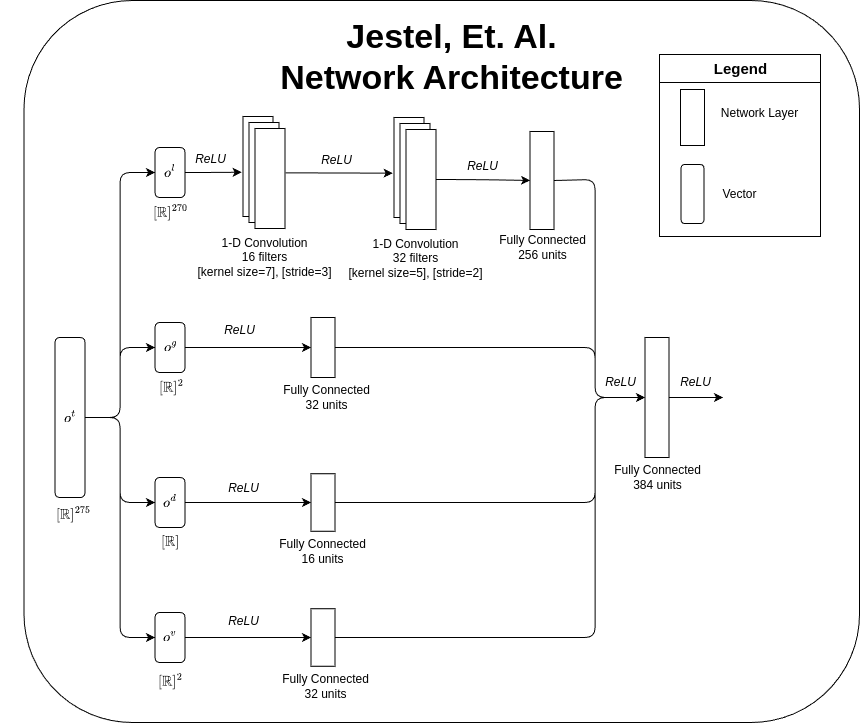

The diagram above was exported from draw.io. Its source (the exported page's mxGraphModel, read from the mxfile embedded in the PNG):
<mxGraphModel dx="1371" dy="1101" grid="0" gridSize="10" guides="1" tooltips="1" connect="1" arrows="1" fold="1" page="1" pageScale="1" pageWidth="1169" pageHeight="827" math="1" shadow="0">
  <root>
    <mxCell id="0" />
    <mxCell id="1" parent="0" />
    <mxCell id="59" value="" style="rounded=1;whiteSpace=wrap;html=1;" parent="1" vertex="1">
      <mxGeometry x="53.5" y="33" width="835.5" height="722" as="geometry" />
    </mxCell>
    <mxCell id="71" value="" style="rounded=0;whiteSpace=wrap;html=1;" parent="1" vertex="1">
      <mxGeometry x="689" y="87" width="161" height="182" as="geometry" />
    </mxCell>
    <mxCell id="77" value="" style="rounded=0;whiteSpace=wrap;html=1;" parent="1" vertex="1">
      <mxGeometry x="689" y="87" width="161" height="28" as="geometry" />
    </mxCell>
    <mxCell id="4" style="edgeStyle=orthogonalEdgeStyle;html=1;entryX=0;entryY=0.5;entryDx=0;entryDy=0;" parent="1" source="2" target="3" edge="1">
      <mxGeometry relative="1" as="geometry" />
    </mxCell>
    <mxCell id="24" style="edgeStyle=orthogonalEdgeStyle;html=1;exitX=1;exitY=0.5;exitDx=0;exitDy=0;entryX=0;entryY=0.5;entryDx=0;entryDy=0;" parent="1" source="2" target="14" edge="1">
      <mxGeometry relative="1" as="geometry" />
    </mxCell>
    <mxCell id="31" style="edgeStyle=orthogonalEdgeStyle;html=1;exitX=1;exitY=0.5;exitDx=0;exitDy=0;entryX=0;entryY=0.5;entryDx=0;entryDy=0;" parent="1" source="2" target="25" edge="1">
      <mxGeometry relative="1" as="geometry" />
    </mxCell>
    <mxCell id="37" style="edgeStyle=orthogonalEdgeStyle;html=1;exitX=1;exitY=0.5;exitDx=0;exitDy=0;entryX=0;entryY=0.5;entryDx=0;entryDy=0;" parent="1" source="2" target="26" edge="1">
      <mxGeometry relative="1" as="geometry" />
    </mxCell>
    <mxCell id="2" value="$$o^t$$" style="rounded=1;whiteSpace=wrap;html=1;" parent="1" vertex="1">
      <mxGeometry x="84.5" y="370" width="30" height="160" as="geometry" />
    </mxCell>
    <mxCell id="11" style="edgeStyle=orthogonalEdgeStyle;curved=1;html=1;entryX=-0.046;entryY=0.557;entryDx=0;entryDy=0;entryPerimeter=0;" parent="1" source="3" target="5" edge="1">
      <mxGeometry relative="1" as="geometry" />
    </mxCell>
    <mxCell id="3" value="$$o^l$$" style="rounded=1;whiteSpace=wrap;html=1;" parent="1" vertex="1">
      <mxGeometry x="184.5" y="180" width="30" height="50" as="geometry" />
    </mxCell>
    <mxCell id="10" value="" style="group" parent="1" vertex="1" connectable="0">
      <mxGeometry x="272.5" y="149" width="42" height="112" as="geometry" />
    </mxCell>
    <mxCell id="5" value="" style="rounded=0;whiteSpace=wrap;html=1;" parent="10" vertex="1">
      <mxGeometry width="30" height="100" as="geometry" />
    </mxCell>
    <mxCell id="7" value="" style="rounded=0;whiteSpace=wrap;html=1;" parent="10" vertex="1">
      <mxGeometry x="6" y="6" width="30" height="100" as="geometry" />
    </mxCell>
    <mxCell id="8" value="" style="rounded=0;whiteSpace=wrap;html=1;" parent="10" vertex="1">
      <mxGeometry x="12" y="12" width="30" height="100" as="geometry" />
    </mxCell>
    <mxCell id="12" value="1-D Convolution&lt;br&gt;16 filters&lt;br&gt;[kernel size=7], [stride=3]" style="text;html=1;align=center;verticalAlign=middle;resizable=0;points=[];autosize=1;strokeColor=none;fillColor=none;" parent="1" vertex="1">
      <mxGeometry x="213.5" y="260" width="160" height="60" as="geometry" />
    </mxCell>
    <mxCell id="30" style="edgeStyle=orthogonalEdgeStyle;curved=1;html=1;entryX=0;entryY=0.5;entryDx=0;entryDy=0;exitX=1;exitY=0.5;exitDx=0;exitDy=0;" parent="1" source="14" target="28" edge="1">
      <mxGeometry relative="1" as="geometry">
        <mxPoint x="284.5" y="380" as="sourcePoint" />
      </mxGeometry>
    </mxCell>
    <mxCell id="14" value="$$o^g$$" style="rounded=1;whiteSpace=wrap;html=1;" parent="1" vertex="1">
      <mxGeometry x="184.5" y="355" width="30" height="50" as="geometry" />
    </mxCell>
    <mxCell id="15" style="edgeStyle=orthogonalEdgeStyle;curved=1;html=1;entryX=-0.046;entryY=0.557;entryDx=0;entryDy=0;entryPerimeter=0;exitX=1.019;exitY=0.444;exitDx=0;exitDy=0;exitPerimeter=0;" parent="1" source="8" target="17" edge="1">
      <mxGeometry relative="1" as="geometry">
        <mxPoint x="413.5" y="205.9999999999999" as="sourcePoint" />
      </mxGeometry>
    </mxCell>
    <mxCell id="16" value="" style="group" parent="1" vertex="1" connectable="0">
      <mxGeometry x="423.5" y="150" width="42" height="112" as="geometry" />
    </mxCell>
    <mxCell id="17" value="" style="rounded=0;whiteSpace=wrap;html=1;" parent="16" vertex="1">
      <mxGeometry width="30" height="100" as="geometry" />
    </mxCell>
    <mxCell id="18" value="" style="rounded=0;whiteSpace=wrap;html=1;" parent="16" vertex="1">
      <mxGeometry x="6" y="6" width="30" height="100" as="geometry" />
    </mxCell>
    <mxCell id="19" value="" style="rounded=0;whiteSpace=wrap;html=1;" parent="16" vertex="1">
      <mxGeometry x="12" y="12" width="30" height="100" as="geometry" />
    </mxCell>
    <mxCell id="20" value="1-D Convolution&lt;br&gt;32 filters&lt;br&gt;[kernel size=5], [stride=2]" style="text;html=1;align=center;verticalAlign=middle;resizable=0;points=[];autosize=1;strokeColor=none;fillColor=none;" parent="1" vertex="1">
      <mxGeometry x="364.5" y="261" width="160" height="60" as="geometry" />
    </mxCell>
    <mxCell id="22" value="Fully Connected&lt;br&gt;256 units" style="text;html=1;align=center;verticalAlign=middle;resizable=0;points=[];autosize=1;strokeColor=none;fillColor=none;" parent="1" vertex="1">
      <mxGeometry x="516.5" y="260" width="110" height="40" as="geometry" />
    </mxCell>
    <mxCell id="23" style="edgeStyle=orthogonalEdgeStyle;curved=1;html=1;entryX=0;entryY=0.5;entryDx=0;entryDy=0;" parent="1" source="19" target="42" edge="1">
      <mxGeometry relative="1" as="geometry">
        <mxPoint x="604.5" y="212" as="targetPoint" />
      </mxGeometry>
    </mxCell>
    <mxCell id="34" style="edgeStyle=orthogonalEdgeStyle;curved=1;html=1;exitX=1;exitY=0.5;exitDx=0;exitDy=0;" parent="1" source="25" target="32" edge="1">
      <mxGeometry relative="1" as="geometry">
        <mxPoint x="284.5" y="535.0285714285715" as="sourcePoint" />
      </mxGeometry>
    </mxCell>
    <mxCell id="25" value="$$o^d$$" style="rounded=1;whiteSpace=wrap;html=1;" parent="1" vertex="1">
      <mxGeometry x="184.5" y="510" width="30" height="50" as="geometry" />
    </mxCell>
    <mxCell id="41" style="edgeStyle=orthogonalEdgeStyle;curved=1;html=1;entryX=0;entryY=0.5;entryDx=0;entryDy=0;exitX=1;exitY=0.5;exitDx=0;exitDy=0;" parent="1" source="26" target="40" edge="1">
      <mxGeometry relative="1" as="geometry">
        <mxPoint x="284.5" y="670" as="sourcePoint" />
      </mxGeometry>
    </mxCell>
    <mxCell id="26" value="$$o^v$$" style="rounded=1;whiteSpace=wrap;html=1;" parent="1" vertex="1">
      <mxGeometry x="184.5" y="645" width="30" height="50" as="geometry" />
    </mxCell>
    <mxCell id="45" style="edgeStyle=orthogonalEdgeStyle;html=1;exitX=1;exitY=0.5;exitDx=0;exitDy=0;entryX=0;entryY=0.5;entryDx=0;entryDy=0;" parent="1" source="28" target="43" edge="1">
      <mxGeometry relative="1" as="geometry">
        <Array as="points">
          <mxPoint x="624.5" y="380" />
          <mxPoint x="624.5" y="430" />
        </Array>
      </mxGeometry>
    </mxCell>
    <mxCell id="28" value="" style="rounded=0;whiteSpace=wrap;html=1;" parent="1" vertex="1">
      <mxGeometry x="340.5" y="350" width="24" height="60" as="geometry" />
    </mxCell>
    <mxCell id="29" value="Fully Connected&lt;br&gt;32 units" style="text;html=1;align=center;verticalAlign=middle;resizable=0;points=[];autosize=1;strokeColor=none;fillColor=none;" parent="1" vertex="1">
      <mxGeometry x="300.5" y="410" width="110" height="40" as="geometry" />
    </mxCell>
    <mxCell id="46" style="edgeStyle=orthogonalEdgeStyle;html=1;entryX=0;entryY=0.5;entryDx=0;entryDy=0;" parent="1" source="32" target="43" edge="1">
      <mxGeometry relative="1" as="geometry">
        <Array as="points">
          <mxPoint x="624.5" y="535" />
          <mxPoint x="624.5" y="430" />
        </Array>
      </mxGeometry>
    </mxCell>
    <mxCell id="32" value="" style="rounded=0;whiteSpace=wrap;html=1;" parent="1" vertex="1">
      <mxGeometry x="340.5" y="506.25" width="24" height="57.5" as="geometry" />
    </mxCell>
    <mxCell id="33" value="Fully Connected&lt;br&gt;16 units" style="text;html=1;align=center;verticalAlign=middle;resizable=0;points=[];autosize=1;strokeColor=none;fillColor=none;" parent="1" vertex="1">
      <mxGeometry x="297.5" y="563.75" width="110" height="40" as="geometry" />
    </mxCell>
    <mxCell id="39" value="Fully Connected&lt;br&gt;32 units" style="text;html=1;align=center;verticalAlign=middle;resizable=0;points=[];autosize=1;strokeColor=none;fillColor=none;" parent="1" vertex="1">
      <mxGeometry x="299.5" y="698.75" width="110" height="40" as="geometry" />
    </mxCell>
    <mxCell id="47" style="edgeStyle=orthogonalEdgeStyle;html=1;entryX=0;entryY=0.5;entryDx=0;entryDy=0;" parent="1" source="40" target="43" edge="1">
      <mxGeometry relative="1" as="geometry">
        <Array as="points">
          <mxPoint x="624.5" y="670" />
          <mxPoint x="624.5" y="430" />
        </Array>
      </mxGeometry>
    </mxCell>
    <mxCell id="40" value="" style="rounded=0;whiteSpace=wrap;html=1;" parent="1" vertex="1">
      <mxGeometry x="340.5" y="641.25" width="24" height="57.5" as="geometry" />
    </mxCell>
    <mxCell id="44" style="edgeStyle=orthogonalEdgeStyle;html=1;exitX=1;exitY=0.5;exitDx=0;exitDy=0;entryX=0;entryY=0.5;entryDx=0;entryDy=0;" parent="1" source="42" target="43" edge="1">
      <mxGeometry relative="1" as="geometry">
        <Array as="points">
          <mxPoint x="624.5" y="212" />
          <mxPoint x="624.5" y="430" />
        </Array>
      </mxGeometry>
    </mxCell>
    <mxCell id="42" value="" style="rounded=0;whiteSpace=wrap;html=1;" parent="1" vertex="1">
      <mxGeometry x="559.5" y="164" width="24" height="98" as="geometry" />
    </mxCell>
    <mxCell id="62" style="edgeStyle=orthogonalEdgeStyle;html=1;exitX=1;exitY=0.5;exitDx=0;exitDy=0;entryX=0;entryY=0.5;entryDx=0;entryDy=0;" parent="1" source="43" edge="1">
      <mxGeometry relative="1" as="geometry">
        <mxPoint x="752.5" y="430" as="targetPoint" />
      </mxGeometry>
    </mxCell>
    <mxCell id="43" value="" style="rounded=0;whiteSpace=wrap;html=1;" parent="1" vertex="1">
      <mxGeometry x="674.5" y="370" width="24" height="120" as="geometry" />
    </mxCell>
    <mxCell id="48" value="Fully Connected&lt;br&gt;384 units" style="text;html=1;align=center;verticalAlign=middle;resizable=0;points=[];autosize=1;strokeColor=none;fillColor=none;" parent="1" vertex="1">
      <mxGeometry x="631.5" y="490" width="110" height="40" as="geometry" />
    </mxCell>
    <mxCell id="49" value="$$[\mathbb{R}]^{270}$$" style="text;html=1;align=center;verticalAlign=middle;resizable=0;points=[];autosize=1;strokeColor=none;fillColor=none;" parent="1" vertex="1">
      <mxGeometry x="124.5" y="230" width="150" height="30" as="geometry" />
    </mxCell>
    <mxCell id="53" value="$$[\mathbb{R}]^{2}$$" style="text;html=1;align=center;verticalAlign=middle;resizable=0;points=[];autosize=1;strokeColor=none;fillColor=none;" parent="1" vertex="1">
      <mxGeometry x="130.5" y="405" width="140" height="30" as="geometry" />
    </mxCell>
    <mxCell id="54" value="$$[\mathbb{R}]$$" style="text;html=1;align=center;verticalAlign=middle;resizable=0;points=[];autosize=1;strokeColor=none;fillColor=none;" parent="1" vertex="1">
      <mxGeometry x="144.5" y="562" width="111" height="26" as="geometry" />
    </mxCell>
    <mxCell id="55" value="$$[\mathbb{R}]^{2}$$" style="text;html=1;align=center;verticalAlign=middle;resizable=0;points=[];autosize=1;strokeColor=none;fillColor=none;" parent="1" vertex="1">
      <mxGeometry x="129.5" y="698.75" width="140" height="30" as="geometry" />
    </mxCell>
    <mxCell id="58" value="$$[\mathbb{R}]^{275}$$" style="text;html=1;align=center;verticalAlign=middle;resizable=0;points=[];autosize=1;strokeColor=none;fillColor=none;" parent="1" vertex="1">
      <mxGeometry x="30.5" y="534" width="145" height="26" as="geometry" />
    </mxCell>
    <mxCell id="63" value="ReLU" style="text;html=1;align=center;verticalAlign=middle;resizable=0;points=[];autosize=1;strokeColor=none;fillColor=none;fontStyle=2" parent="1" vertex="1">
      <mxGeometry x="215.5" y="179" width="49" height="26" as="geometry" />
    </mxCell>
    <mxCell id="64" value="ReLU" style="text;html=1;align=center;verticalAlign=middle;resizable=0;points=[];autosize=1;strokeColor=none;fillColor=none;fontStyle=2" parent="1" vertex="1">
      <mxGeometry x="341.5" y="180" width="49" height="26" as="geometry" />
    </mxCell>
    <mxCell id="65" value="ReLU" style="text;html=1;align=center;verticalAlign=middle;resizable=0;points=[];autosize=1;strokeColor=none;fillColor=none;fontStyle=2" parent="1" vertex="1">
      <mxGeometry x="625.5" y="402" width="49" height="26" as="geometry" />
    </mxCell>
    <mxCell id="66" value="ReLU" style="text;html=1;align=center;verticalAlign=middle;resizable=0;points=[];autosize=1;strokeColor=none;fillColor=none;fontStyle=2" parent="1" vertex="1">
      <mxGeometry x="487.5" y="186" width="49" height="26" as="geometry" />
    </mxCell>
    <mxCell id="67" value="ReLU" style="text;html=1;align=center;verticalAlign=middle;resizable=0;points=[];autosize=1;strokeColor=none;fillColor=none;fontStyle=2" parent="1" vertex="1">
      <mxGeometry x="244.5" y="350" width="49" height="26" as="geometry" />
    </mxCell>
    <mxCell id="68" value="ReLU" style="text;html=1;align=center;verticalAlign=middle;resizable=0;points=[];autosize=1;strokeColor=none;fillColor=none;fontStyle=2" parent="1" vertex="1">
      <mxGeometry x="248.5" y="508" width="49" height="26" as="geometry" />
    </mxCell>
    <mxCell id="69" value="ReLU" style="text;html=1;align=center;verticalAlign=middle;resizable=0;points=[];autosize=1;strokeColor=none;fillColor=none;fontStyle=2" parent="1" vertex="1">
      <mxGeometry x="248.5" y="641.25" width="49" height="26" as="geometry" />
    </mxCell>
    <mxCell id="70" value="ReLU" style="text;html=1;align=center;verticalAlign=middle;resizable=0;points=[];autosize=1;strokeColor=none;fillColor=none;fontStyle=2" parent="1" vertex="1">
      <mxGeometry x="700.5" y="402" width="49" height="26" as="geometry" />
    </mxCell>
    <mxCell id="72" value="" style="rounded=0;whiteSpace=wrap;html=1;" parent="1" vertex="1">
      <mxGeometry x="710" y="122" width="24" height="56" as="geometry" />
    </mxCell>
    <mxCell id="73" value="Legend" style="text;html=1;align=center;verticalAlign=middle;resizable=0;points=[];autosize=1;strokeColor=none;fillColor=none;fontStyle=1;fontSize=15;" parent="1" vertex="1">
      <mxGeometry x="735" y="86" width="71" height="30" as="geometry" />
    </mxCell>
    <mxCell id="74" value="Network Layer" style="text;html=1;align=center;verticalAlign=middle;resizable=0;points=[];autosize=1;strokeColor=none;fillColor=none;" parent="1" vertex="1">
      <mxGeometry x="741" y="133" width="95" height="26" as="geometry" />
    </mxCell>
    <mxCell id="75" value="" style="rounded=1;whiteSpace=wrap;html=1;" parent="1" vertex="1">
      <mxGeometry x="710.5" y="197" width="23" height="59" as="geometry" />
    </mxCell>
    <mxCell id="76" value="Vector" style="text;html=1;align=center;verticalAlign=middle;resizable=0;points=[];autosize=1;strokeColor=none;fillColor=none;" parent="1" vertex="1">
      <mxGeometry x="742.5" y="213.5" width="52" height="26" as="geometry" />
    </mxCell>
    <mxCell id="78" value="Jestel, Et. Al.&lt;br&gt;Network Architecture" style="text;html=1;align=center;verticalAlign=middle;resizable=0;points=[];autosize=1;strokeColor=none;fillColor=none;fontSize=34;fontStyle=1" parent="1" vertex="1">
      <mxGeometry x="300.5" y="42" width="361" height="94" as="geometry" />
    </mxCell>
  </root>
</mxGraphModel>